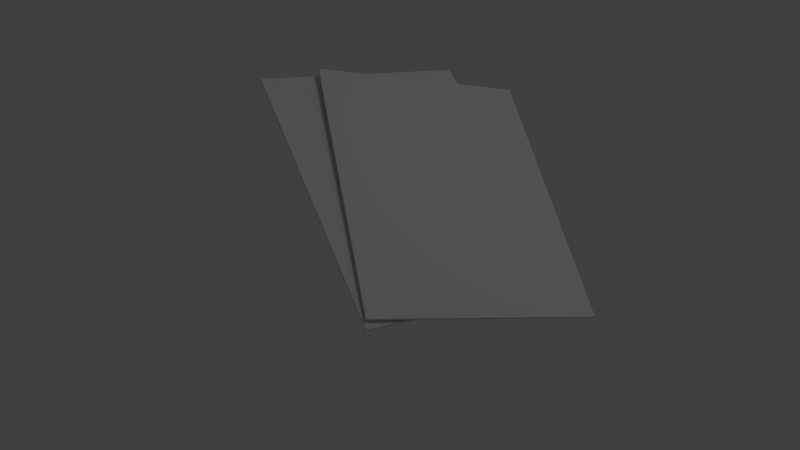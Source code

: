 # Source: Note.blend  (saved by Blender 2.58.1; exported with 4.5.12 LTS)
import bpy
from mathutils import Matrix  # noqa: F401  (used for matrix-valued properties, if any)

bpy.ops.wm.read_factory_settings(use_empty=True)
scene = bpy.context.scene
scene.name = 'Scene'

# ---- collections
col_collection_1 = bpy.data.collections.new('Collection 1'); scene.collection.children.link(col_collection_1)

# ---- materials (node trees are filled in below, after node groups)
mat_material_001 = bpy.data.materials.new('Material.001')
mat_material_001.alpha_threshold = 0.0
mat_material_001.use_transparent_shadow = False
mat_material_001.roughness = 0.5
mat_material_001.line_color = (0.0, 0.0, 0.0, 1.0)

# ---- material node trees

# ---- world
world_world = bpy.data.worlds.new('World'); scene.world = world_world
world_world.color = (0.05088, 0.05088, 0.05088)
world_world.use_sun_shadow = False
world_world.sun_shadow_jitter_overblur = 0.0
world_world.cycles.sampling_method = 'MANUAL'
world_world.cycles.sample_map_resolution = 256

# ---- cameras
cam_camera = bpy.data.cameras.new('Camera')
cam_camera.clip_end = 100.0
cam_camera.lens = 35.0
cam_camera.ortho_scale = 7.314
cam_camera.dof.focus_distance = 0.0
cam_camera.dof.aperture_fstop = 128.0

# ---- lights
light_lamp = bpy.data.lights.new('Lamp', 'POINT')
light_lamp.transmission_factor = 0.0
light_lamp.cutoff_distance = 30.0
light_lamp.energy = 100.0
light_lamp.shadow_buffer_clip_start = 1.001
light_lamp.shadow_soft_size = 1.0
light_lamp.shadow_maximum_resolution = 0.006
light_lamp.use_absolute_resolution = True
light_lamp.cycles.use_multiple_importance_sampling = False

# ---- meshes
me_plane = bpy.data.meshes.new('Plane')
me_plane.from_pydata([(1.629, 0.638, -0.6894), (1.123, -1.287, -0.4942), (-1.064, -0.581, 0.8059), (-0.558, 1.344, 0.6106), (-1.053, -0.5819, 0.8236), (-0.5477, 1.343, 0.6283), (1.639, 0.6371, -0.6717), (1.133, -1.288, -0.4764), (1.105, -1.26, -0.4073), (1.925, 0.5185, -0.815), (-0.0613, 1.722, 0.4413), (-0.8806, -0.05667, 0.849), (-0.07187, 1.723, 0.4238), (-0.8912, -0.05582, 0.8315), (1.095, -1.259, -0.4248), (1.914, 0.5194, -0.8325)], [], [(0, 1, 2, 3), (2, 4, 5, 3), (6, 0, 3, 5), (0, 6, 7, 1), (1, 7, 4, 2), (6, 5, 4, 7), (9, 10, 11, 8), (14, 8, 11, 13), (15, 9, 8, 14), (12, 10, 9, 15), (13, 11, 10, 12), (15, 14, 13, 12)])
_uv = me_plane.uv_layers.new(name='UVTex')
_uv.uv.foreach_set('vector', [0.4898, 0.4173, 0.4898, 0.7787, 0.0128, 0.7787, 0.0128, 0.4173, 0.05254, 0.5945, 0.04952, 0.5481, 0.4049, 0.5481, 0.4079, 0.5945, 0.4691, 0.7227, 0.4731, 0.784, 0.003999, 0.784, 0.0, 0.7227, 0.464, 0.9536, 0.4671, 1.0, 0.1117, 1.0, 0.1087, 0.9536, 0.4691, 0.784, 0.4731, 0.8452, 0.003999, 0.8452, 0.0, 0.784, 0.5308, 0.7944, 0.5299, 0.3439, 0.9754, 0.3435, 0.9762, 0.7966, 0.9847, 0.456, 0.9839, 0.9962, 0.4924, 0.9958, 0.4932, 0.4557, 0.4691, 0.8452, 0.4731, 0.9064, 0.003999, 0.9064, 0.0, 0.8452, 0.4191, 0.5012, 0.4135, 0.5481, 0.04952, 0.5481, 0.05516, 0.5012, 0.00751, 0.6958, 0.003443, 0.6335, 0.4805, 0.6335, 0.4845, 0.6958, 0.1117, 0.9536, 0.1087, 0.9064, 0.47, 0.9064, 0.4731, 0.9536, 0.439, 0.8691, 0.07768, 0.8691, 0.07768, 0.3921, 0.439, 0.3921])
me_plane.materials.append(mat_material_001)
me_plane.use_remesh_preserve_volume = False
me_plane.use_remesh_preserve_attributes = False
me_plane.use_mirror_vertex_groups = False
me_plane.update()

# ---- objects
ob_plane = bpy.data.objects.new('Plane', me_plane)
ob_lamp = bpy.data.objects.new('Lamp', light_lamp)
ob_camera = bpy.data.objects.new('Camera', cam_camera)

# ---- transforms, parenting, visibility, modifiers, constraints
ob_plane.location = (0.0, 0.0, 0.0)
ob_plane.lineart.crease_threshold = 0.0
ob_lamp.location = (4.076, 1.005, 5.904)
ob_lamp.rotation_euler = (0.6503, 0.05522, 1.866)
ob_lamp.lock_rotations_4d = False
ob_lamp.empty_display_type = 'ARROWS'
ob_lamp.color = (0.0, 0.0, 0.0, 0.0)
ob_lamp.lineart.crease_threshold = 0.0
ob_camera.location = (4.789, -4.345, 2.746)
ob_camera.rotation_euler = (1.109, 0.01082, 0.8149)
ob_camera.lock_rotations_4d = False
ob_camera.empty_display_type = 'ARROWS'
ob_camera.color = (0.0, 0.0, 0.0, 0.0)
ob_camera.display_type = 'WIRE'
ob_camera.lineart.crease_threshold = 0.0

# ---- collection membership
col_collection_1.objects.link(ob_plane)
col_collection_1.objects.link(ob_lamp)
col_collection_1.objects.link(ob_camera)

# ---- scene / render settings (as saved in the file)
scene.camera = ob_camera
scene.frame_start = 1; scene.frame_end = 250; scene.frame_set(1)
scene.render.engine = 'BLENDER_EEVEE_NEXT'
scene.render.image_settings.color_mode = 'RGB'
scene.render.image_settings.compression = 90
scene.render.resolution_percentage = 50
scene.render.dither_intensity = 0.0
scene.render.bake_margin = 2
scene.render.bake_bias = 0.0
scene.cycles.use_denoising = False
scene.cycles.samples = 10
scene.cycles.sampling_pattern = 'TABULATED_SOBOL'
scene.cycles.light_sampling_threshold = 0.0
scene.cycles.use_adaptive_sampling = False
scene.cycles.use_light_tree = False
scene.cycles.blur_glossy = 0.0
scene.cycles.volume_bounces = 1
scene.cycles.pixel_filter_type = 'GAUSSIAN'
scene.cycles.sample_clamp_indirect = 0.0
scene.view_settings.view_transform = 'Standard'
bpy.context.view_layer.update()
